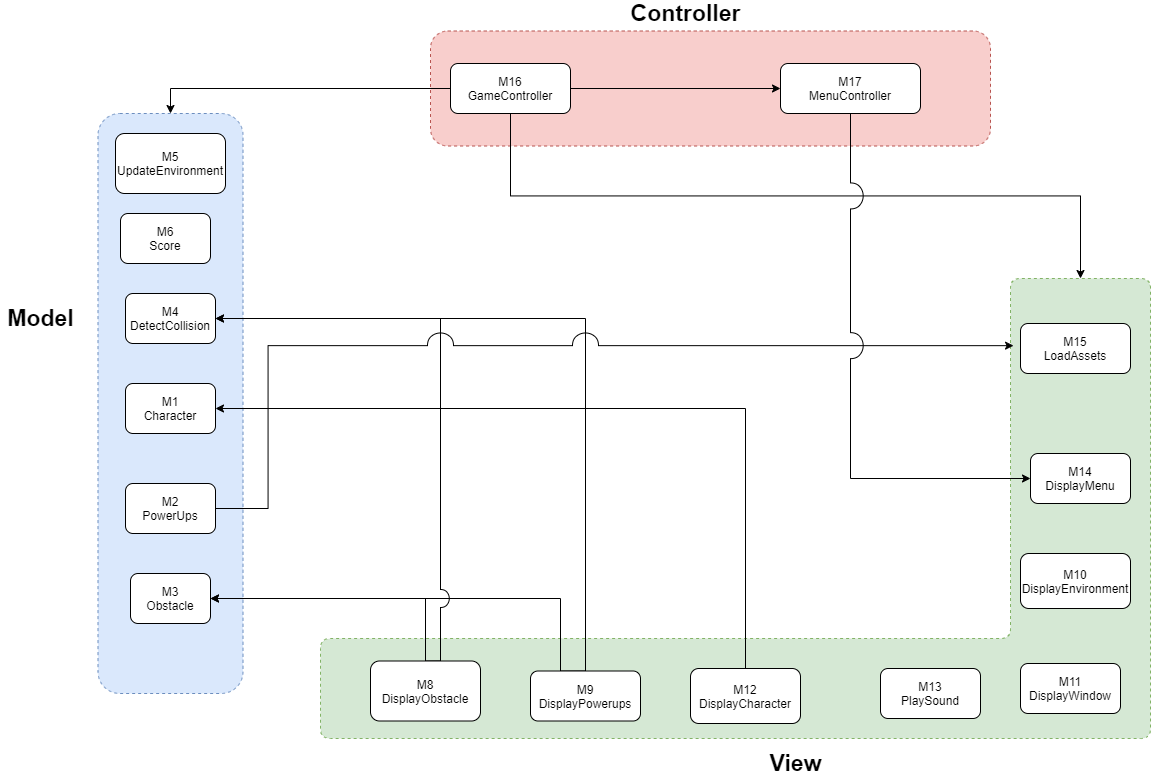

The diagram above was exported from draw.io. Its source (the exported page's mxGraphModel, read from the mxfile embedded in the PNG):
<mxGraphModel dx="2290" dy="1881" grid="1" gridSize="10" guides="1" tooltips="1" connect="1" arrows="1" fold="1" page="1" pageScale="1" pageWidth="850" pageHeight="1100" math="0" shadow="0">
  <root>
    <mxCell id="UInEjymlnMini0W_j9ac-0" />
    <mxCell id="UInEjymlnMini0W_j9ac-1" parent="UInEjymlnMini0W_j9ac-0" />
    <mxCell id="Kfbl2sfcKdw96hOseNH--24" value="" style="rounded=1;whiteSpace=wrap;html=1;dashed=1;fillColor=#f8cecc;strokeColor=#b85450;" vertex="1" parent="UInEjymlnMini0W_j9ac-1">
      <mxGeometry x="300" y="-172.5" width="560" height="115" as="geometry" />
    </mxCell>
    <mxCell id="Kfbl2sfcKdw96hOseNH--1" value="" style="rounded=1;whiteSpace=wrap;html=1;dashed=1;strokeColor=#6c8ebf;fillColor=#dae8fc;" vertex="1" parent="UInEjymlnMini0W_j9ac-1">
      <mxGeometry x="-32.5" y="-90" width="145" height="580" as="geometry" />
    </mxCell>
    <mxCell id="Kfbl2sfcKdw96hOseNH--7" value="" style="shape=corner;whiteSpace=wrap;html=1;dashed=1;rotation=-180;dx=140;dy=100;fillColor=#d5e8d4;rounded=1;strokeColor=#82b366;" vertex="1" parent="UInEjymlnMini0W_j9ac-1">
      <mxGeometry x="190" y="75" width="830" height="460" as="geometry" />
    </mxCell>
    <mxCell id="UInEjymlnMini0W_j9ac-3" value="M1&lt;br&gt;Character" style="rounded=1;whiteSpace=wrap;html=1;" vertex="1" parent="UInEjymlnMini0W_j9ac-1">
      <mxGeometry x="-5" y="180" width="90" height="50" as="geometry" />
    </mxCell>
    <mxCell id="Kfbl2sfcKdw96hOseNH--13" style="edgeStyle=orthogonalEdgeStyle;rounded=0;orthogonalLoop=1;jettySize=auto;html=1;exitX=0.5;exitY=0;exitDx=0;exitDy=0;entryX=1;entryY=0.5;entryDx=0;entryDy=0;" edge="1" parent="UInEjymlnMini0W_j9ac-1" source="UInEjymlnMini0W_j9ac-7" target="UInEjymlnMini0W_j9ac-30">
      <mxGeometry relative="1" as="geometry">
        <Array as="points">
          <mxPoint x="430" y="468" />
          <mxPoint x="430" y="395" />
        </Array>
      </mxGeometry>
    </mxCell>
    <mxCell id="Kfbl2sfcKdw96hOseNH--21" style="edgeStyle=orthogonalEdgeStyle;rounded=0;jumpStyle=arc;jumpSize=26;orthogonalLoop=1;jettySize=auto;html=1;exitX=0.5;exitY=0;exitDx=0;exitDy=0;entryX=1;entryY=0.5;entryDx=0;entryDy=0;" edge="1" parent="UInEjymlnMini0W_j9ac-1" source="UInEjymlnMini0W_j9ac-7" target="UInEjymlnMini0W_j9ac-14">
      <mxGeometry relative="1" as="geometry" />
    </mxCell>
    <mxCell id="UInEjymlnMini0W_j9ac-7" value="M9&lt;br&gt;DisplayPowerups" style="rounded=1;whiteSpace=wrap;html=1;" vertex="1" parent="UInEjymlnMini0W_j9ac-1">
      <mxGeometry x="400" y="467.5" width="110" height="50" as="geometry" />
    </mxCell>
    <mxCell id="UInEjymlnMini0W_j9ac-42" style="edgeStyle=orthogonalEdgeStyle;rounded=0;orthogonalLoop=1;jettySize=auto;html=1;exitX=0.5;exitY=0;exitDx=0;exitDy=0;entryX=1;entryY=0.5;entryDx=0;entryDy=0;" edge="1" parent="UInEjymlnMini0W_j9ac-1" source="UInEjymlnMini0W_j9ac-10" target="UInEjymlnMini0W_j9ac-30">
      <mxGeometry relative="1" as="geometry" />
    </mxCell>
    <mxCell id="Kfbl2sfcKdw96hOseNH--16" style="edgeStyle=orthogonalEdgeStyle;rounded=0;orthogonalLoop=1;jettySize=auto;html=1;exitX=0.5;exitY=0;exitDx=0;exitDy=0;entryX=1;entryY=0.5;entryDx=0;entryDy=0;jumpStyle=arc;jumpSize=18;" edge="1" parent="UInEjymlnMini0W_j9ac-1" source="UInEjymlnMini0W_j9ac-10" target="UInEjymlnMini0W_j9ac-14">
      <mxGeometry relative="1" as="geometry">
        <Array as="points">
          <mxPoint x="310" y="457" />
          <mxPoint x="310" y="115" />
        </Array>
      </mxGeometry>
    </mxCell>
    <mxCell id="UInEjymlnMini0W_j9ac-10" value="M8&lt;br&gt;DisplayObstacle" style="rounded=1;whiteSpace=wrap;html=1;" vertex="1" parent="UInEjymlnMini0W_j9ac-1">
      <mxGeometry x="240" y="457.5" width="110" height="60" as="geometry" />
    </mxCell>
    <mxCell id="Kfbl2sfcKdw96hOseNH--30" style="edgeStyle=orthogonalEdgeStyle;rounded=0;jumpStyle=arc;jumpSize=26;orthogonalLoop=1;jettySize=auto;html=1;exitX=1;exitY=0.5;exitDx=0;exitDy=0;entryX=0.165;entryY=0.854;entryDx=0;entryDy=0;entryPerimeter=0;" edge="1" parent="UInEjymlnMini0W_j9ac-1" source="UInEjymlnMini0W_j9ac-12" target="Kfbl2sfcKdw96hOseNH--7">
      <mxGeometry relative="1" as="geometry" />
    </mxCell>
    <mxCell id="UInEjymlnMini0W_j9ac-12" value="M2&lt;br&gt;PowerUps" style="rounded=1;whiteSpace=wrap;html=1;" vertex="1" parent="UInEjymlnMini0W_j9ac-1">
      <mxGeometry x="-5" y="280" width="90" height="50" as="geometry" />
    </mxCell>
    <mxCell id="UInEjymlnMini0W_j9ac-13" value="M15&lt;br&gt;LoadAssets" style="rounded=1;whiteSpace=wrap;html=1;" vertex="1" parent="UInEjymlnMini0W_j9ac-1">
      <mxGeometry x="890" y="120" width="110" height="50" as="geometry" />
    </mxCell>
    <mxCell id="UInEjymlnMini0W_j9ac-14" value="M4&lt;br&gt;DetectCollision" style="rounded=1;whiteSpace=wrap;html=1;" vertex="1" parent="UInEjymlnMini0W_j9ac-1">
      <mxGeometry x="-5" y="90" width="90" height="50" as="geometry" />
    </mxCell>
    <mxCell id="Kfbl2sfcKdw96hOseNH--2" style="edgeStyle=orthogonalEdgeStyle;rounded=0;orthogonalLoop=1;jettySize=auto;html=1;exitX=0;exitY=0.5;exitDx=0;exitDy=0;entryX=0.5;entryY=0;entryDx=0;entryDy=0;" edge="1" parent="UInEjymlnMini0W_j9ac-1" source="UInEjymlnMini0W_j9ac-28" target="Kfbl2sfcKdw96hOseNH--1">
      <mxGeometry relative="1" as="geometry" />
    </mxCell>
    <mxCell id="Kfbl2sfcKdw96hOseNH--23" style="edgeStyle=orthogonalEdgeStyle;rounded=0;jumpStyle=arc;jumpSize=26;orthogonalLoop=1;jettySize=auto;html=1;exitX=1;exitY=0.5;exitDx=0;exitDy=0;" edge="1" parent="UInEjymlnMini0W_j9ac-1" source="UInEjymlnMini0W_j9ac-28" target="UInEjymlnMini0W_j9ac-35">
      <mxGeometry relative="1" as="geometry" />
    </mxCell>
    <mxCell id="Kfbl2sfcKdw96hOseNH--28" style="edgeStyle=orthogonalEdgeStyle;rounded=0;jumpStyle=arc;jumpSize=26;orthogonalLoop=1;jettySize=auto;html=1;exitX=0.5;exitY=1;exitDx=0;exitDy=0;entryX=0;entryY=0;entryDx=70;entryDy=460.00000000000006;entryPerimeter=0;" edge="1" parent="UInEjymlnMini0W_j9ac-1" source="UInEjymlnMini0W_j9ac-28" target="Kfbl2sfcKdw96hOseNH--7">
      <mxGeometry relative="1" as="geometry" />
    </mxCell>
    <mxCell id="UInEjymlnMini0W_j9ac-28" value="M16&lt;br&gt;GameController" style="rounded=1;whiteSpace=wrap;html=1;" vertex="1" parent="UInEjymlnMini0W_j9ac-1">
      <mxGeometry x="320" y="-140" width="120" height="50" as="geometry" />
    </mxCell>
    <mxCell id="UInEjymlnMini0W_j9ac-29" value="M11&lt;br&gt;DisplayWindow" style="rounded=1;whiteSpace=wrap;html=1;" vertex="1" parent="UInEjymlnMini0W_j9ac-1">
      <mxGeometry x="890" y="460" width="100" height="50" as="geometry" />
    </mxCell>
    <mxCell id="UInEjymlnMini0W_j9ac-30" value="M3&lt;br&gt;Obstacle" style="rounded=1;whiteSpace=wrap;html=1;" vertex="1" parent="UInEjymlnMini0W_j9ac-1">
      <mxGeometry y="370" width="80" height="50" as="geometry" />
    </mxCell>
    <mxCell id="UInEjymlnMini0W_j9ac-31" value="M14&lt;br&gt;DisplayMenu" style="rounded=1;whiteSpace=wrap;html=1;" vertex="1" parent="UInEjymlnMini0W_j9ac-1">
      <mxGeometry x="900" y="250" width="100" height="50" as="geometry" />
    </mxCell>
    <mxCell id="UInEjymlnMini0W_j9ac-33" value="M10&lt;br&gt;DisplayEnvironment" style="rounded=1;whiteSpace=wrap;html=1;" vertex="1" parent="UInEjymlnMini0W_j9ac-1">
      <mxGeometry x="890" y="350" width="110" height="55" as="geometry" />
    </mxCell>
    <mxCell id="Kfbl2sfcKdw96hOseNH--22" style="edgeStyle=orthogonalEdgeStyle;rounded=0;jumpStyle=arc;jumpSize=26;orthogonalLoop=1;jettySize=auto;html=1;exitX=0.5;exitY=1;exitDx=0;exitDy=0;entryX=0;entryY=0.5;entryDx=0;entryDy=0;" edge="1" parent="UInEjymlnMini0W_j9ac-1" source="UInEjymlnMini0W_j9ac-35" target="UInEjymlnMini0W_j9ac-31">
      <mxGeometry relative="1" as="geometry" />
    </mxCell>
    <mxCell id="UInEjymlnMini0W_j9ac-35" value="M17&lt;br&gt;MenuController" style="rounded=1;whiteSpace=wrap;html=1;" vertex="1" parent="UInEjymlnMini0W_j9ac-1">
      <mxGeometry x="650" y="-140" width="140" height="50" as="geometry" />
    </mxCell>
    <mxCell id="Kfbl2sfcKdw96hOseNH--14" style="edgeStyle=orthogonalEdgeStyle;rounded=0;orthogonalLoop=1;jettySize=auto;html=1;exitX=0.5;exitY=0;exitDx=0;exitDy=0;entryX=1;entryY=0.5;entryDx=0;entryDy=0;" edge="1" parent="UInEjymlnMini0W_j9ac-1" source="UInEjymlnMini0W_j9ac-37" target="UInEjymlnMini0W_j9ac-3">
      <mxGeometry relative="1" as="geometry" />
    </mxCell>
    <mxCell id="UInEjymlnMini0W_j9ac-37" value="M12&lt;br&gt;DisplayCharacter" style="rounded=1;whiteSpace=wrap;html=1;" vertex="1" parent="UInEjymlnMini0W_j9ac-1">
      <mxGeometry x="560" y="465" width="110" height="55" as="geometry" />
    </mxCell>
    <mxCell id="UInEjymlnMini0W_j9ac-38" value="M5&lt;br&gt;UpdateEnvironment" style="rounded=1;whiteSpace=wrap;html=1;" vertex="1" parent="UInEjymlnMini0W_j9ac-1">
      <mxGeometry x="-15" y="-70" width="110" height="60" as="geometry" />
    </mxCell>
    <mxCell id="UInEjymlnMini0W_j9ac-39" value="M6&lt;br&gt;Score" style="rounded=1;whiteSpace=wrap;html=1;" vertex="1" parent="UInEjymlnMini0W_j9ac-1">
      <mxGeometry x="-10" y="10" width="90" height="50" as="geometry" />
    </mxCell>
    <mxCell id="UInEjymlnMini0W_j9ac-40" value="M13&lt;br&gt;PlaySound" style="rounded=1;whiteSpace=wrap;html=1;" vertex="1" parent="UInEjymlnMini0W_j9ac-1">
      <mxGeometry x="750" y="465" width="100" height="50" as="geometry" />
    </mxCell>
    <mxCell id="Kfbl2sfcKdw96hOseNH--25" value="&lt;b&gt;&lt;font style=&quot;font-size: 23px&quot;&gt;Controller&lt;/font&gt;&lt;/b&gt;" style="text;html=1;align=center;verticalAlign=middle;resizable=0;points=[];autosize=1;strokeColor=none;" vertex="1" parent="UInEjymlnMini0W_j9ac-1">
      <mxGeometry x="490" y="-200" width="130" height="20" as="geometry" />
    </mxCell>
    <mxCell id="Kfbl2sfcKdw96hOseNH--26" value="&lt;b&gt;&lt;font style=&quot;font-size: 23px&quot;&gt;View&lt;br&gt;&lt;/font&gt;&lt;/b&gt;" style="text;html=1;align=center;verticalAlign=middle;resizable=0;points=[];autosize=1;strokeColor=none;" vertex="1" parent="UInEjymlnMini0W_j9ac-1">
      <mxGeometry x="630" y="550" width="70" height="20" as="geometry" />
    </mxCell>
    <mxCell id="Kfbl2sfcKdw96hOseNH--27" value="&lt;b&gt;&lt;font style=&quot;font-size: 23px&quot;&gt;Model&lt;/font&gt;&lt;/b&gt;" style="text;html=1;align=center;verticalAlign=middle;resizable=0;points=[];autosize=1;strokeColor=none;" vertex="1" parent="UInEjymlnMini0W_j9ac-1">
      <mxGeometry x="-130" y="105" width="80" height="20" as="geometry" />
    </mxCell>
  </root>
</mxGraphModel>